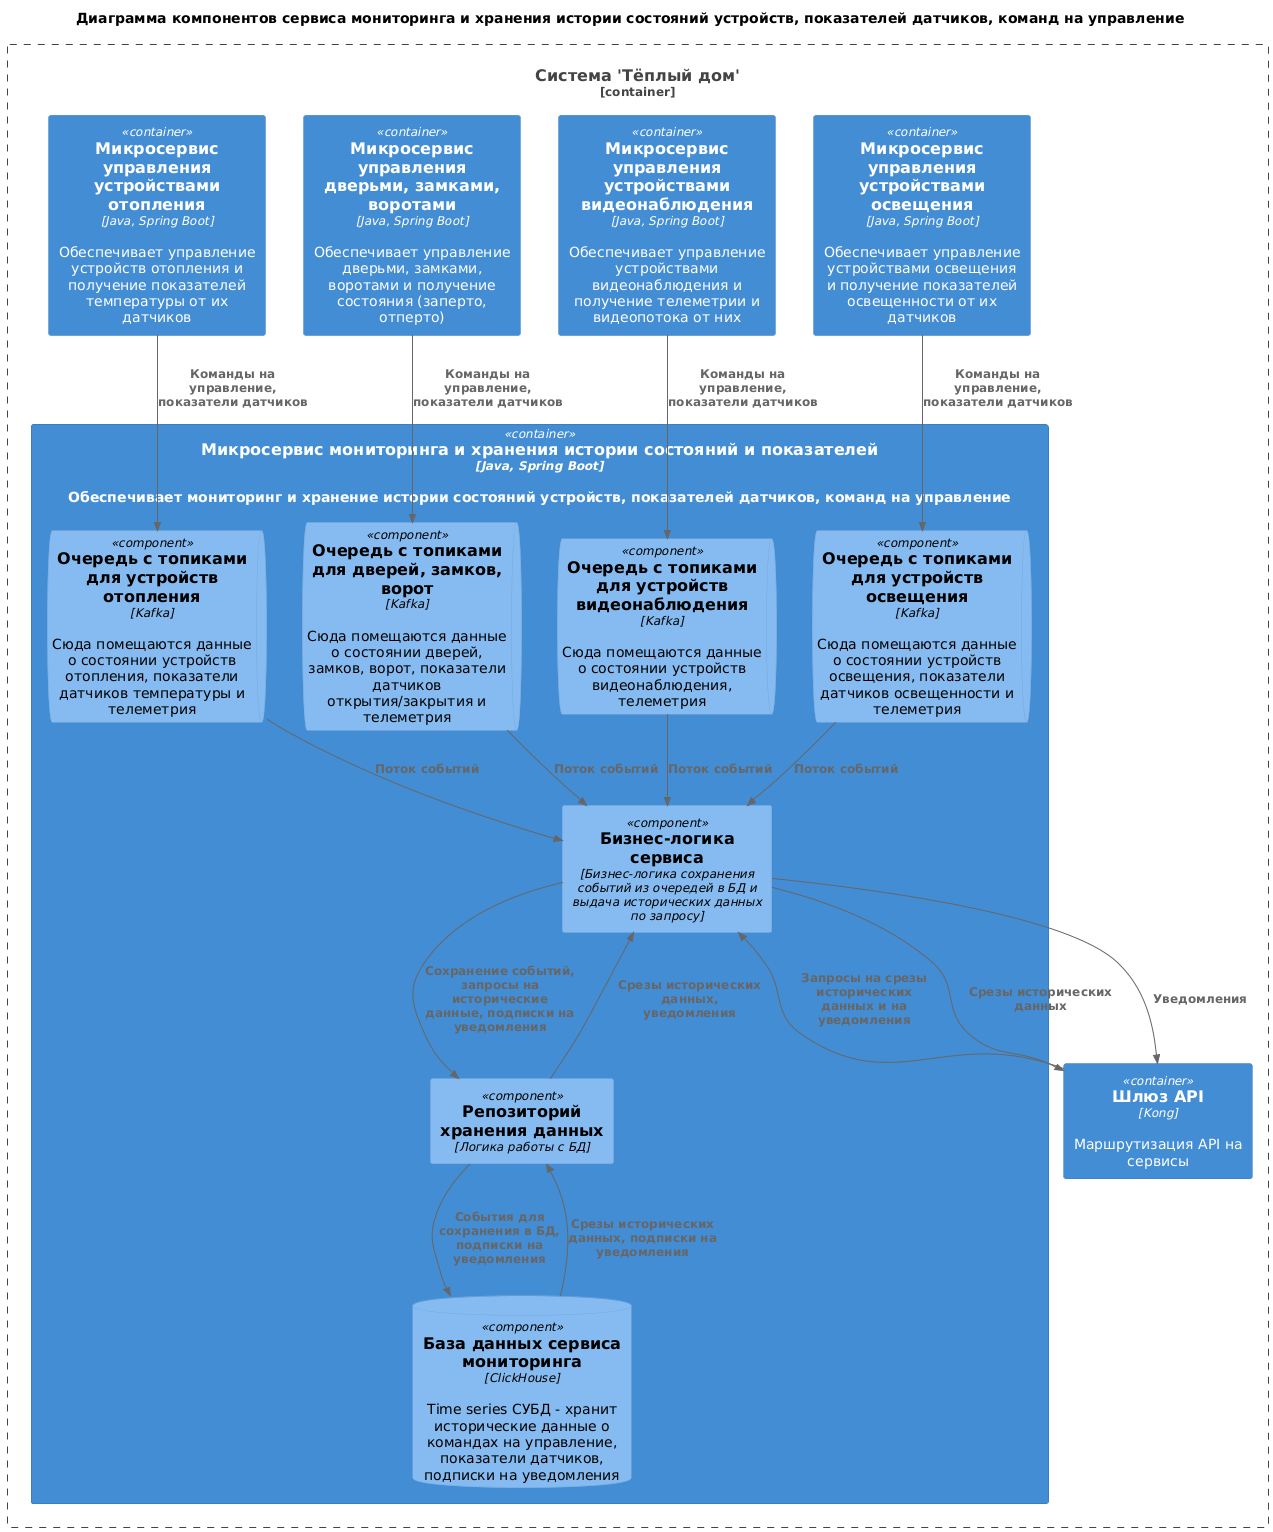

The diagram above was rendered by PlantUML. Its source (embedded in the PNG):
@startuml
title Диаграмма компонентов сервиса мониторинга и хранения истории состояний устройств, показателей датчиков, команд на управление

top to bottom direction

!includeurl https://raw.githubusercontent.com/RicardoNiepel/C4-PlantUML/master/C4_Component.puml

Container_Boundary(WarmhouseSystem, "Система 'Тёплый дом'") {
  Container(MonitoringService, "Микросервис мониторинга и хранения истории состояний и показателей", "Java, Spring Boot", "Обеспечивает мониторинг и хранение истории состояний устройств, показателей датчиков, команд на управление")
  Container(HeatingService, "Микросервис управления устройствами отопления", "Java, Spring Boot", "Обеспечивает управление устройств отопления и получение показателей температуры от их датчиков")
  Container(DoorControlService, "Микросервис управления дверьми, замками, воротами", "Java, Spring Boot", "Обеспечивает управление дверьми, замками, воротами и получение состояния (заперто, отперто)")
  Container(VideoSurveillanceService, "Микросервис управления устройствами видеонаблюдения", "Java, Spring Boot", "Обеспечивает управление устройствами видеонаблюдения и получение телеметрии и видеопотока от них")
  Container(LightningService, "Микросервис управления устройствами освещения", "Java, Spring Boot", "Обеспечивает управление устройствами освещения и получение показателей освещенности от их датчиков")
  Container(APIGateway, "Шлюз API", "Kong", "Маршрутизация API на сервисы")
}

Container(MonitoringService, "Микросервис мониторинга и хранения истории состояний и показателей", "Java, Spring Boot", "Обеспечивает мониторинг и хранение истории состояний устройств, показателей датчиков, команд на управление") {
  ComponentQueue(HeatingQueue, "Очередь с топиками для устройств отопления", "Kafka", "Сюда помещаются данные о состоянии устройств отопления, показатели датчиков температуры и телеметрия")
  ComponentQueue(DoorControlQueue, "Очередь с топиками для дверей, замков, ворот", "Kafka", "Сюда помещаются данные о состоянии дверей, замков, ворот, показатели датчиков открытия/закрытия и телеметрия")
  ComponentQueue(LightningQueue, "Очередь с топиками для устройств освещения", "Kafka", "Сюда помещаются данные о состоянии устройств освещения, показатели датчиков освещенности и телеметрия")
  ComponentQueue(VideoSurveillanceQueue, "Очередь с топиками для устройств видеонаблюдения", "Kafka", "Сюда помещаются данные о состоянии устройств видеонаблюдения, телеметрия")

  Component(ServiceLayer, "Бизнес-логика сервиса", "Бизнес-логика сохранения событий из очередей в БД и выдача исторических данных по запросу")
  Component(RepositoryLayer, "Репозиторий хранения данных", "Логика работы с БД")

  ComponentDb(MonitoringDB, "База данных сервиса мониторинга", "ClickHouse", "Time series СУБД - хранит исторические данные о командах на управление, показатели датчиков, подписки на уведомления")
}

Rel(HeatingService, HeatingQueue, "Команды на управление, показатели датчиков")
Rel(DoorControlService, DoorControlQueue, "Команды на управление, показатели датчиков")
Rel(VideoSurveillanceService, VideoSurveillanceQueue, "Команды на управление, показатели датчиков")
Rel(LightningService, LightningQueue, "Команды на управление, показатели датчиков")

Rel(HeatingQueue, ServiceLayer, "Поток событий")
Rel(DoorControlQueue, ServiceLayer, "Поток событий")
Rel(VideoSurveillanceQueue, ServiceLayer, "Поток событий")
Rel(LightningQueue, ServiceLayer, "Поток событий")

Rel(ServiceLayer, RepositoryLayer, "Сохранение событий, запросы на исторические данные, подписки на уведомления")
Rel(RepositoryLayer, ServiceLayer, "Срезы исторических данных, уведомления")

Rel(RepositoryLayer, MonitoringDB, "События для сохранения в БД, подписки на уведомления")
Rel(MonitoringDB, RepositoryLayer, "Срезы исторических данных, подписки на уведомления")

Rel(APIGateway, ServiceLayer, "Запросы на срезы исторических данных и на уведомления")
Rel(ServiceLayer, APIGateway, "Срезы исторических данных")
Rel(ServiceLayer, APIGateway, "Уведомления")
@enduml